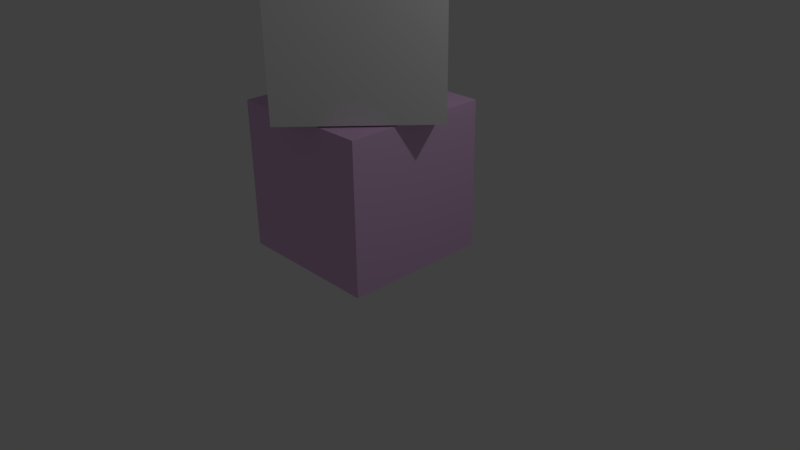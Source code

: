 # Source: untitled.blend  (saved by Blender 2.77.0; exported with 4.5.12 LTS)
import bpy
from mathutils import Matrix  # noqa: F401  (used for matrix-valued properties, if any)

bpy.ops.wm.read_factory_settings(use_empty=True)
scene = bpy.context.scene
scene.name = 'Scene'

# ---- collections
col_collection_1 = bpy.data.collections.new('Collection 1'); scene.collection.children.link(col_collection_1)

# ---- materials (node trees are filled in below, after node groups)
mat_material_002 = bpy.data.materials.new('Material.002')
mat_material_002.alpha_threshold = 0.0
mat_material_002.use_transparent_shadow = False
mat_material_002.diffuse_color = (0.7816, 0.5135, 0.8, 1.0)
mat_material_002.specular_color = (0.9288, 0.2538, 1.0)
mat_material_002.roughness = 0.5
mat_material_002.line_color = (0.0, 0.0, 0.0, 1.0)
mat_material = bpy.data.materials.new('Material')
mat_material.alpha_threshold = 0.0
mat_material.use_transparent_shadow = False
mat_material.roughness = 0.5
mat_material.line_color = (0.0, 0.0, 0.0, 1.0)
mat_material_001 = bpy.data.materials.new('Material.001')
mat_material_001.alpha_threshold = 0.0
mat_material_001.use_transparent_shadow = False
mat_material_001.roughness = 0.5
mat_material_001.line_color = (0.0, 0.0, 0.0, 1.0)

# ---- material node trees

# ---- world
world_world = bpy.data.worlds.new('World'); scene.world = world_world
world_world.color = (0.05088, 0.05088, 0.05088)
world_world.use_sun_shadow = False
world_world.sun_shadow_jitter_overblur = 0.0
world_world.cycles.sampling_method = 'MANUAL'

# ---- cameras
cam_camera = bpy.data.cameras.new('Camera')
cam_camera.clip_end = 100.0
cam_camera.lens = 35.0
cam_camera.sensor_width = 32.0
cam_camera.sensor_height = 18.0
cam_camera.ortho_scale = 7.314
cam_camera.dof.focus_distance = 0.0
cam_camera.dof.aperture_fstop = 128.0

# ---- lights
light_lamp = bpy.data.lights.new('Lamp', 'POINT')
light_lamp.transmission_factor = 0.0
light_lamp.cutoff_distance = 30.0
light_lamp.energy = 100.0
light_lamp.shadow_buffer_clip_start = 1.001
light_lamp.shadow_soft_size = 0.1
light_lamp.shadow_maximum_resolution = 0.006
light_lamp.use_absolute_resolution = True

# ---- meshes
me_cube_002 = bpy.data.meshes.new('Cube.002')
me_cube_002.from_pydata([(0.006839, 0.03391, 6.097), (0.7304, -0.4918, 6.65), (-0.2695, -0.8167, 6.65), (-0.8876, 0.03391, 6.65), (-0.2695, 0.8846, 6.65), (0.7304, 0.5596, 6.65), (0.2832, -0.8167, 7.544), (-0.7168, -0.4918, 7.544), (-0.7168, 0.5596, 7.544), (0.2832, 0.8846, 7.544), (0.9013, 0.03391, 7.544), (0.006839, 0.03391, 8.097), (-0.1556, -0.4661, 6.246), (0.4322, -0.2751, 6.246), (0.2697, -0.7751, 6.571), (0.8575, 0.03391, 6.571), (0.4322, 0.3429, 6.246), (-0.5189, 0.03391, 6.246), (-0.6813, -0.4661, 6.571), (-0.1556, 0.5339, 6.246), (-0.6813, 0.5339, 6.571), (0.2697, 0.8429, 6.571), (0.9579, -0.2751, 7.097), (0.9579, 0.3429, 7.097), (0.006839, -0.9661, 7.097), (0.5946, -0.7751, 7.097), (-0.9442, -0.2751, 7.097), (-0.5809, -0.7751, 7.097), (-0.5809, 0.8429, 7.097), (-0.9442, 0.3429, 7.097), (0.5946, 0.8429, 7.097), (0.006839, 1.034, 7.097), (0.695, -0.4661, 7.623), (-0.256, -0.7751, 7.623), (-0.8438, 0.03391, 7.623), (-0.256, 0.8429, 7.623), (0.695, 0.5339, 7.623), (0.1693, -0.4661, 7.948), (0.5326, 0.03391, 7.948), (-0.4185, -0.2751, 7.948), (-0.4185, 0.3429, 7.948), (0.1693, 0.5339, 7.948), (-1.413, -0.06159, 1.022), (-0.06159, 1.413, 1.022), (1.413, 0.06159, 1.022), (0.06159, -1.413, 1.022), (-1.413, -0.06159, 3.022), (-0.06159, 1.413, 3.022), (1.413, 0.06159, 3.022), (0.06159, -1.413, 3.022), (1.0, 1.0, 3.006), (1.0, -1.0, 3.006), (-1.0, -1.0, 3.006), (-1.0, 1.0, 3.006), (1.0, 1.0, 5.006), (1.0, -1.0, 5.006), (-1.0, -1.0, 5.006), (-1.0, 1.0, 5.006), (1.0, 1.0, -1.0), (1.0, -1.0, -1.0), (-1.0, -1.0, -1.0), (-1.0, 1.0, -1.0), (1.0, 1.0, 1.0), (1.0, -1.0, 1.0), (-1.0, -1.0, 1.0), (-1.0, 1.0, 1.0)], [], [(0, 13, 12), (1, 13, 15), (0, 12, 17), (0, 17, 19), (0, 19, 16), (1, 15, 22), (2, 14, 24), (3, 18, 26), (4, 20, 28), (5, 21, 30), (1, 22, 25), (2, 24, 27), (3, 26, 29), (4, 28, 31), (5, 30, 23), (6, 32, 37), (7, 33, 39), (8, 34, 40), (9, 35, 41), (10, 36, 38), (38, 41, 11), (38, 36, 41), (36, 9, 41), (41, 40, 11), (41, 35, 40), (35, 8, 40), (40, 39, 11), (40, 34, 39), (34, 7, 39), (39, 37, 11), (39, 33, 37), (33, 6, 37), (37, 38, 11), (37, 32, 38), (32, 10, 38), (23, 36, 10), (23, 30, 36), (30, 9, 36), (31, 35, 9), (31, 28, 35), (28, 8, 35), (29, 34, 8), (29, 26, 34), (26, 7, 34), (27, 33, 7), (27, 24, 33), (24, 6, 33), (25, 32, 6), (25, 22, 32), (22, 10, 32), (30, 31, 9), (30, 21, 31), (21, 4, 31), (28, 29, 8), (28, 20, 29), (20, 3, 29), (26, 27, 7), (26, 18, 27), (18, 2, 27), (24, 25, 6), (24, 14, 25), (14, 1, 25), (22, 23, 10), (22, 15, 23), (15, 5, 23), (16, 21, 5), (16, 19, 21), (19, 4, 21), (19, 20, 4), (19, 17, 20), (17, 3, 20), (17, 18, 3), (17, 12, 18), (12, 2, 18), (15, 16, 5), (15, 13, 16), (13, 0, 16), (12, 14, 2), (12, 13, 14), (13, 1, 14), (42, 43, 44, 45), (46, 49, 48, 47), (42, 46, 47, 43), (43, 47, 48, 44), (44, 48, 49, 45), (46, 42, 45, 49), (50, 51, 52, 53), (54, 57, 56, 55), (50, 54, 55, 51), (51, 55, 56, 52), (52, 56, 57, 53), (54, 50, 53, 57), (58, 59, 60, 61), (62, 65, 64, 63), (58, 62, 63, 59), (59, 63, 64, 60), (60, 64, 65, 61), (62, 58, 61, 65)])
me_cube_002.polygons.foreach_set('material_index', [0, 0, 0, 0, 0, 0, 0, 0, 0, 0, 0, 0, 0, 0, 0, 0, 0, 0, 0, 0, 0, 0, 0, 0, 0, 0, 0, 0, 0, 0, 0, 0, 0, 0, 0, 0, 0, 0, 0, 0, 0, 0, 0, 0, 0, 0, 0, 0, 0, 0, 0, 0, 0, 0, 0, 0, 0, 0, 0, 0, 0, 0, 0, 0, 0, 0, 0, 0, 0, 0, 0, 0, 0, 0, 0, 0, 0, 0, 0, 0, 1, 1, 1, 1, 1, 1, 2, 2, 2, 2, 2, 2, 0, 0, 0, 0, 0, 0])
me_cube_002.materials.append(mat_material_002)
me_cube_002.materials.append(mat_material)
me_cube_002.materials.append(mat_material_001)
me_cube_002.use_remesh_preserve_volume = False
me_cube_002.use_remesh_preserve_attributes = False
me_cube_002.use_mirror_vertex_groups = False
me_cube_002.update()

# ---- objects
ob_lamp = bpy.data.objects.new('Lamp', light_lamp)
ob_camera = bpy.data.objects.new('Camera', cam_camera)
ob_cube_002 = bpy.data.objects.new('Cube.002', me_cube_002)

# ---- transforms, parenting, visibility, modifiers, constraints
ob_lamp.location = (4.076, 1.005, 5.904)
ob_lamp.rotation_euler = (0.6503, 0.05522, 1.866)
ob_lamp.lock_rotations_4d = False
ob_lamp.empty_display_type = 'ARROWS'
ob_lamp.color = (0.0, 0.0, 0.0, 0.0)
ob_lamp.lineart.crease_threshold = 0.0
ob_camera.location = (7.481, -6.508, 5.344)
ob_camera.rotation_euler = (1.109, 0.01082, 0.8149)
ob_camera.lock_rotations_4d = False
ob_camera.empty_display_type = 'ARROWS'
ob_camera.color = (0.0, 0.0, 0.0, 0.0)
ob_camera.display_type = 'WIRE'
ob_camera.lineart.crease_threshold = 0.0
ob_cube_002.location = (-0.4071, 0.2167, 0.9236)
ob_cube_002.lock_rotations_4d = False
ob_cube_002.empty_display_type = 'ARROWS'
ob_cube_002.lineart.crease_threshold = 0.0

# ---- collection membership
col_collection_1.objects.link(ob_lamp)
col_collection_1.objects.link(ob_camera)
col_collection_1.objects.link(ob_cube_002)

# ---- scene / render settings (as saved in the file)
scene.camera = ob_camera
scene.frame_start = 1; scene.frame_end = 250; scene.frame_set(1)
scene.render.engine = 'BLENDER_EEVEE_NEXT'
scene.render.resolution_percentage = 50
scene.render.dither_intensity = 0.0
scene.cycles.use_denoising = False
scene.cycles.samples = 128
scene.cycles.sampling_pattern = 'TABULATED_SOBOL'
scene.cycles.light_sampling_threshold = 0.0
scene.cycles.use_adaptive_sampling = False
scene.cycles.use_light_tree = False
scene.cycles.blur_glossy = 0.0
scene.cycles.sample_clamp_indirect = 0.0
scene.view_settings.view_transform = 'Standard'
bpy.context.view_layer.update()
